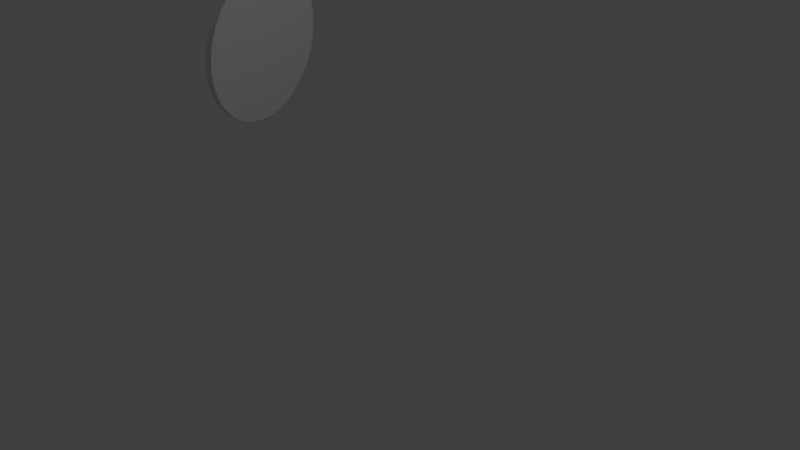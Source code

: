 # Source: sealV2_2.blend  (saved by Blender 2.79.0; exported with 4.5.12 LTS)
import bpy
from mathutils import Matrix  # noqa: F401  (used for matrix-valued properties, if any)

bpy.ops.wm.read_factory_settings(use_empty=True)
scene = bpy.context.scene
scene.name = 'Scene'

# ---- collections
col_collection_1 = bpy.data.collections.new('Collection 1'); scene.collection.children.link(col_collection_1)

# ---- materials (node trees are filled in below, after node groups)
mat_material_003 = bpy.data.materials.new('Material.003')
mat_material_003.alpha_threshold = 0.0
mat_material_003.use_transparent_shadow = False
mat_material_003.roughness = 0.5

# ---- material node trees

# ---- world
world_world = bpy.data.worlds.new('World'); scene.world = world_world
world_world.color = (0.05088, 0.05088, 0.05088)
world_world.use_sun_shadow = False
world_world.sun_shadow_jitter_overblur = 0.0
world_world.cycles.sampling_method = 'MANUAL'

# ---- cameras
cam_camera = bpy.data.cameras.new('Camera')
cam_camera.clip_end = 100.0
cam_camera.lens = 35.0
cam_camera.sensor_width = 32.0
cam_camera.sensor_height = 18.0
cam_camera.ortho_scale = 7.314
cam_camera.dof.focus_distance = 0.0
cam_camera.dof.aperture_fstop = 128.0

# ---- lights
light_lamp = bpy.data.lights.new('Lamp', 'POINT')
light_lamp.transmission_factor = 0.0
light_lamp.cutoff_distance = 30.0
light_lamp.energy = 100.0
light_lamp.shadow_buffer_clip_start = 1.001
light_lamp.shadow_soft_size = 0.1
light_lamp.shadow_maximum_resolution = 0.006
light_lamp.use_absolute_resolution = True

# ---- meshes
me_cylinder = bpy.data.meshes.new('Cylinder')
me_cylinder.from_pydata([(-1.113, 1.241, 0.9105), (-1.104, 1.153, 0.9104), (-0.9829, 1.255, 1.056), (-0.9735, 1.167, 1.056), (-0.8269, 1.271, 1.174), (-0.8175, 1.183, 1.174), (-0.6511, 1.29, 1.259), (-0.6417, 1.202, 1.259), (-0.4622, 1.31, 1.307), (-0.4529, 1.222, 1.307), (-0.2676, 1.331, 1.318), (-0.2582, 1.242, 1.318), (-0.07462, 1.351, 1.29), (-0.06523, 1.263, 1.29), (0.1092, 1.371, 1.225), (0.1186, 1.282, 1.225), (0.2769, 1.389, 1.125), (0.2863, 1.3, 1.125), (0.422, 1.404, 0.9941), (0.4314, 1.316, 0.994), (0.5389, 1.417, 0.8372), (0.5483, 1.328, 0.8371), (0.6231, 1.426, 0.6604), (0.6325, 1.337, 0.6603), (0.6714, 1.431, 0.4705), (0.6808, 1.343, 0.4704), (0.6819, 1.432, 0.2747), (0.6913, 1.344, 0.2747), (0.6543, 1.43, 0.08067), (0.6637, 1.341, 0.08061), (0.5895, 1.423, -0.1042), (0.5989, 1.334, -0.1043), (0.4901, 1.412, -0.2729), (0.4995, 1.324, -0.2729), (0.3599, 1.399, -0.4188), (0.3693, 1.31, -0.4188), (0.2039, 1.382, -0.5363), (0.2133, 1.294, -0.5364), (0.02809, 1.364, -0.621), (0.03748, 1.275, -0.6211), (-0.1608, 1.344, -0.6696), (-0.1514, 1.255, -0.6697), (-0.3554, 1.323, -0.6802), (-0.346, 1.234, -0.6803), (-0.5484, 1.302, -0.6524), (-0.539, 1.214, -0.6525), (-0.7323, 1.283, -0.5873), (-0.7229, 1.194, -0.5874), (-0.8999, 1.265, -0.4874), (-0.8906, 1.177, -0.4874), (-1.045, 1.249, -0.3564), (-1.036, 1.161, -0.3565), (-1.162, 1.237, -0.1996), (-1.153, 1.148, -0.1996), (-1.246, 1.228, -0.02277), (-1.237, 1.139, -0.02283), (-1.294, 1.222, 0.1672), (-1.285, 1.134, 0.1671), (-1.305, 1.221, 0.3629), (-1.296, 1.133, 0.3628), (-1.277, 1.224, 0.557), (-1.268, 1.136, 0.5569), (-1.213, 1.231, 0.7419), (-1.203, 1.142, 0.7418)], [], [(0, 1, 3, 2), (2, 3, 5, 4), (4, 5, 7, 6), (6, 7, 9, 8), (8, 9, 11, 10), (10, 11, 13, 12), (12, 13, 15, 14), (14, 15, 17, 16), (16, 17, 19, 18), (18, 19, 21, 20), (20, 21, 23, 22), (22, 23, 25, 24), (24, 25, 27, 26), (26, 27, 29, 28), (28, 29, 31, 30), (30, 31, 33, 32), (32, 33, 35, 34), (34, 35, 37, 36), (36, 37, 39, 38), (38, 39, 41, 40), (40, 41, 43, 42), (42, 43, 45, 44), (44, 45, 47, 46), (46, 47, 49, 48), (48, 49, 51, 50), (50, 51, 53, 52), (52, 53, 55, 54), (54, 55, 57, 56), (56, 57, 59, 58), (58, 59, 61, 60), (3, 1, 63, 61, 59, 57, 55, 53, 51, 49, 47, 45, 43, 41, 39, 37, 35, 33, 31, 29, 27, 25, 23, 21, 19, 17, 15, 13, 11, 9, 7, 5), (60, 61, 63, 62), (62, 63, 1, 0), (0, 2, 4, 6, 8, 10, 12, 14, 16, 18, 20, 22, 24, 26, 28, 30, 32, 34, 36, 38, 40, 42, 44, 46, 48, 50, 52, 54, 56, 58, 60, 62)])
_uv = me_cylinder.uv_layers.new(name='UVMap')
_uv.uv.foreach_set('vector', [0.0, 0.0, 0.0, 0.0, 0.0, 0.0, 0.0, 0.0, 0.0, 0.0, 0.0, 0.0, 0.0, 0.0, 0.0, 0.0, 0.0, 0.0, 0.0, 0.0, 0.0, 0.0, 0.0, 0.0, 0.0, 0.0, 0.0, 0.0, 0.0, 0.0, 0.0, 0.0, 0.0, 0.0, 0.0, 0.0, 0.0, 0.0, 0.0, 0.0, 0.0, 0.0, 0.0, 0.0, 0.0, 0.0, 0.0, 0.0, 0.0, 0.0, 0.0, 0.0, 0.0, 0.0, 0.0, 0.0, 0.0, 0.0, 0.0, 0.0, 0.0, 0.0, 0.0, 0.0, 0.0, 0.0, 0.0, 0.0, 0.0, 0.0, 0.0, 0.0, 0.0, 0.0, 0.0, 0.0, 0.0, 0.0, 0.0, 0.0, 0.0, 0.0, 0.0, 0.0, 0.0, 0.0, 0.0, 0.0, 0.0, 0.0, 0.0, 0.0, 0.0, 0.0, 0.0, 0.0, 0.0, 0.0, 0.0, 0.0, 0.0, 0.0, 0.0, 0.0, 0.0, 0.0, 0.0, 0.0, 0.0, 0.0, 0.0, 0.0, 0.0, 0.0, 0.0, 0.0, 0.0, 0.0, 0.0, 0.0, 0.0, 0.0, 0.0, 0.0, 0.0, 0.0, 0.0, 0.0, 0.0, 0.0, 0.0, 0.0, 0.0, 0.0, 0.0, 0.0, 0.0, 0.0, 0.0, 0.0, 0.0, 0.0, 0.0, 0.0, 0.0, 0.0, 0.0, 0.0, 0.0, 0.0, 0.0, 0.0, 0.0, 0.0, 0.0, 0.0, 0.0, 0.0, 0.0, 0.0, 0.0, 0.0, 0.0, 0.0, 0.0, 0.0, 0.0, 0.0, 0.0, 0.0, 0.0, 0.0, 0.0, 0.0, 0.0, 0.0, 0.0, 0.0, 0.0, 0.0, 0.0, 0.0, 0.0, 0.0, 0.0, 0.0, 0.0, 0.0, 0.0, 0.0, 0.0, 0.0, 0.0, 0.0, 0.0, 0.0, 0.0, 0.0, 0.0, 0.0, 0.0, 0.0, 0.0, 0.0, 0.0, 0.0, 0.0, 0.0, 0.0, 0.0, 0.0, 0.0, 0.0, 0.0, 0.0, 0.0, 0.0, 0.0, 0.0, 0.0, 0.0, 0.0, 0.0, 0.0, 0.0, 0.0, 0.0, 0.0, 0.0, 0.0, 0.0, 0.0, 0.0, 0.0, 0.0, 0.0, 0.0, 0.0, 0.0, 0.0, 0.3542, 0.9807, 0.2632, 0.943, 0.1813, 0.8883, 0.1117, 0.8187, 0.057, 0.7368, 0.01931, 0.6458, 0.0001003, 0.5492, 9.998e-05, 0.4508, 0.01931, 0.3542, 0.05699, 0.2632, 0.1117, 0.1813, 0.1813, 0.1117, 0.2632, 0.05699, 0.3542, 0.01931, 0.4508, 9.998e-05, 0.5492, 0.0001002, 0.6458, 0.01931, 0.7368, 0.057, 0.8187, 0.1117, 0.8883, 0.1813, 0.943, 0.2632, 0.9807, 0.3542, 0.9999, 0.4508, 0.9999, 0.5492, 0.9807, 0.6458, 0.943, 0.7368, 0.8883, 0.8187, 0.8187, 0.8883, 0.7368, 0.943, 0.6458, 0.9807, 0.5492, 0.9999, 0.4508, 0.9999, 0.0, 0.0, 0.0, 0.0, 0.0, 0.0, 0.0, 0.0, 0.0, 0.0, 0.0, 0.0, 0.0, 0.0, 0.0, 0.0, 0.6458, 0.9807, 0.5492, 0.9999, 0.4508, 0.9999, 0.3542, 0.9807, 0.2632, 0.943, 0.1813, 0.8883, 0.1117, 0.8187, 0.05699, 0.7368, 0.01931, 0.6458, 9.998e-05, 0.5492, 0.0001003, 0.4508, 0.01931, 0.3542, 0.057, 0.2632, 0.1117, 0.1813, 0.1813, 0.1117, 0.2632, 0.05699, 0.3542, 0.01931, 0.4508, 9.998e-05, 0.5492, 0.0001005, 0.6458, 0.01931, 0.7368, 0.057, 0.8187, 0.1117, 0.8883, 0.1813, 0.943, 0.2632, 0.9807, 0.3542, 0.9999, 0.4508, 0.9999, 0.5492, 0.9807, 0.6458, 0.943, 0.7368, 0.8883, 0.8187, 0.8187, 0.8883, 0.7368, 0.943])
me_cylinder.materials.append(mat_material_003)
me_cylinder.use_remesh_preserve_volume = False
me_cylinder.use_remesh_preserve_attributes = False
me_cylinder.use_mirror_vertex_groups = False
me_cylinder.update()

# ---- objects
ob_cylinder = bpy.data.objects.new('Cylinder', me_cylinder)
ob_lamp = bpy.data.objects.new('Lamp', light_lamp)
ob_camera = bpy.data.objects.new('Camera', cam_camera)

# ---- transforms, parenting, visibility, modifiers, constraints
ob_cylinder.location = (-0.1558, -0.3248, 2.554)
ob_cylinder.rotation_euler = (-3.194, 0.5969, -1.24)
ob_cylinder.lineart.crease_threshold = 0.0
ob_lamp.location = (4.076, 1.005, 5.904)
ob_lamp.rotation_euler = (0.6503, 0.05522, 1.866)
ob_lamp.lock_rotations_4d = False
ob_lamp.empty_display_type = 'ARROWS'
ob_lamp.color = (0.0, 0.0, 0.0, 0.0)
ob_lamp.lineart.crease_threshold = 0.0
ob_camera.location = (7.481, -6.508, 5.344)
ob_camera.rotation_euler = (1.109, 0.0, 0.8149)
ob_camera.lock_rotations_4d = False
ob_camera.empty_display_type = 'ARROWS'
ob_camera.color = (0.0, 0.0, 0.0, 0.0)
ob_camera.display_type = 'WIRE'
ob_camera.lineart.crease_threshold = 0.0

# ---- collection membership
col_collection_1.objects.link(ob_cylinder)
col_collection_1.objects.link(ob_lamp)
col_collection_1.objects.link(ob_camera)

# ---- scene / render settings (as saved in the file)
scene.camera = ob_camera
scene.frame_start = 1; scene.frame_end = 250; scene.frame_set(1)
scene.render.engine = 'BLENDER_EEVEE_NEXT'
scene.render.resolution_percentage = 50
scene.render.dither_intensity = 0.0
scene.cycles.use_denoising = False
scene.cycles.samples = 128
scene.cycles.sampling_pattern = 'TABULATED_SOBOL'
scene.cycles.use_adaptive_sampling = False
scene.cycles.use_light_tree = False
scene.cycles.blur_glossy = 0.0
scene.cycles.sample_clamp_indirect = 0.0
scene.view_settings.view_transform = 'Standard'
bpy.context.view_layer.update()
